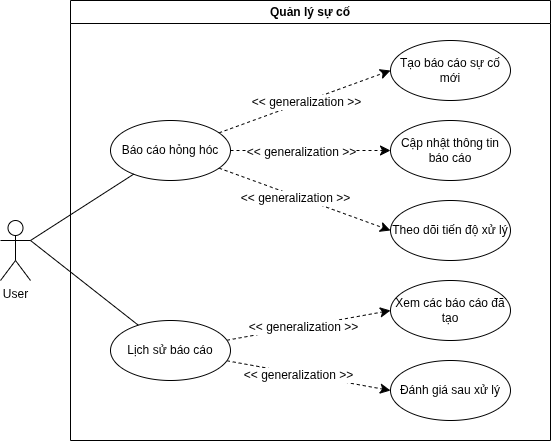

The diagram above was exported from draw.io. Its source (the exported page's mxGraphModel, read from the mxfile embedded in the PNG):
<mxGraphModel dx="1301" dy="784" grid="1" gridSize="10" guides="1" tooltips="1" connect="1" arrows="1" fold="1" page="1" pageScale="1" pageWidth="850" pageHeight="1100" math="0" shadow="0">
  <root>
    <mxCell id="HGrPsMbYqfYEpQr4hZlj-0" />
    <mxCell id="HGrPsMbYqfYEpQr4hZlj-1" parent="HGrPsMbYqfYEpQr4hZlj-0" />
    <mxCell id="HGrPsMbYqfYEpQr4hZlj-24" value="Quản lý sự cố" style="swimlane;whiteSpace=wrap;html=1;" parent="HGrPsMbYqfYEpQr4hZlj-1" vertex="1">
      <mxGeometry x="160" y="200" width="480" height="440" as="geometry">
        <mxRectangle x="560" y="560" width="100" height="30" as="alternateBounds" />
      </mxGeometry>
    </mxCell>
    <mxCell id="k2pBRgAg5jEZOtQIE5pn-5" style="edgeStyle=none;curved=0;rounded=0;orthogonalLoop=1;jettySize=auto;html=1;entryX=0;entryY=0.5;entryDx=0;entryDy=0;fontSize=12;startSize=8;endSize=8;dashed=1;" parent="HGrPsMbYqfYEpQr4hZlj-24" source="HGrPsMbYqfYEpQr4hZlj-25" target="k2pBRgAg5jEZOtQIE5pn-0" edge="1">
      <mxGeometry relative="1" as="geometry" />
    </mxCell>
    <mxCell id="k2pBRgAg5jEZOtQIE5pn-10" value="&amp;lt;&amp;lt; generalization &amp;gt;&amp;gt;" style="edgeLabel;html=1;align=center;verticalAlign=middle;resizable=0;points=[];fontSize=12;" parent="k2pBRgAg5jEZOtQIE5pn-5" connectable="0" vertex="1">
      <mxGeometry x="0.0045" y="-1" relative="1" as="geometry">
        <mxPoint as="offset" />
      </mxGeometry>
    </mxCell>
    <mxCell id="k2pBRgAg5jEZOtQIE5pn-6" style="edgeStyle=none;curved=0;rounded=0;orthogonalLoop=1;jettySize=auto;html=1;entryX=0;entryY=0.5;entryDx=0;entryDy=0;fontSize=12;startSize=8;endSize=8;dashed=1;" parent="HGrPsMbYqfYEpQr4hZlj-24" source="HGrPsMbYqfYEpQr4hZlj-25" target="k2pBRgAg5jEZOtQIE5pn-1" edge="1">
      <mxGeometry relative="1" as="geometry" />
    </mxCell>
    <mxCell id="k2pBRgAg5jEZOtQIE5pn-11" value="&amp;lt;&amp;lt; generalization &amp;gt;&amp;gt;" style="edgeLabel;html=1;align=center;verticalAlign=middle;resizable=0;points=[];fontSize=12;" parent="k2pBRgAg5jEZOtQIE5pn-6" connectable="0" vertex="1">
      <mxGeometry x="-0.125" y="-1" relative="1" as="geometry">
        <mxPoint as="offset" />
      </mxGeometry>
    </mxCell>
    <mxCell id="k2pBRgAg5jEZOtQIE5pn-7" style="edgeStyle=none;curved=0;rounded=0;orthogonalLoop=1;jettySize=auto;html=1;entryX=0;entryY=0.5;entryDx=0;entryDy=0;fontSize=12;startSize=8;endSize=8;dashed=1;" parent="HGrPsMbYqfYEpQr4hZlj-24" source="HGrPsMbYqfYEpQr4hZlj-25" target="k2pBRgAg5jEZOtQIE5pn-2" edge="1">
      <mxGeometry relative="1" as="geometry" />
    </mxCell>
    <mxCell id="k2pBRgAg5jEZOtQIE5pn-12" value="&amp;lt;&amp;lt; generalization &amp;gt;&amp;gt;" style="edgeLabel;html=1;align=center;verticalAlign=middle;resizable=0;points=[];fontSize=12;" parent="k2pBRgAg5jEZOtQIE5pn-7" connectable="0" vertex="1">
      <mxGeometry x="-0.0985" y="-2" relative="1" as="geometry">
        <mxPoint as="offset" />
      </mxGeometry>
    </mxCell>
    <mxCell id="HGrPsMbYqfYEpQr4hZlj-25" value="Báo cáo hỏng hóc" style="ellipse;whiteSpace=wrap;html=1;" parent="HGrPsMbYqfYEpQr4hZlj-24" vertex="1">
      <mxGeometry x="40" y="120" width="120" height="60" as="geometry" />
    </mxCell>
    <mxCell id="k2pBRgAg5jEZOtQIE5pn-8" style="edgeStyle=none;curved=0;rounded=0;orthogonalLoop=1;jettySize=auto;html=1;entryX=0;entryY=0.5;entryDx=0;entryDy=0;fontSize=12;startSize=8;endSize=8;dashed=1;" parent="HGrPsMbYqfYEpQr4hZlj-24" source="HGrPsMbYqfYEpQr4hZlj-26" target="k2pBRgAg5jEZOtQIE5pn-3" edge="1">
      <mxGeometry relative="1" as="geometry" />
    </mxCell>
    <mxCell id="k2pBRgAg5jEZOtQIE5pn-13" value="&amp;lt;&amp;lt; generalization &amp;gt;&amp;gt;" style="edgeLabel;html=1;align=center;verticalAlign=middle;resizable=0;points=[];fontSize=12;" parent="k2pBRgAg5jEZOtQIE5pn-8" connectable="0" vertex="1">
      <mxGeometry x="-0.0779" y="-1" relative="1" as="geometry">
        <mxPoint as="offset" />
      </mxGeometry>
    </mxCell>
    <mxCell id="k2pBRgAg5jEZOtQIE5pn-9" style="edgeStyle=none;curved=0;rounded=0;orthogonalLoop=1;jettySize=auto;html=1;entryX=0;entryY=0.5;entryDx=0;entryDy=0;fontSize=12;startSize=8;endSize=8;dashed=1;" parent="HGrPsMbYqfYEpQr4hZlj-24" source="HGrPsMbYqfYEpQr4hZlj-26" target="k2pBRgAg5jEZOtQIE5pn-4" edge="1">
      <mxGeometry relative="1" as="geometry" />
    </mxCell>
    <mxCell id="k2pBRgAg5jEZOtQIE5pn-14" value="&amp;lt;&amp;lt; generalization &amp;gt;&amp;gt;" style="edgeLabel;html=1;align=center;verticalAlign=middle;resizable=0;points=[];fontSize=12;" parent="k2pBRgAg5jEZOtQIE5pn-9" connectable="0" vertex="1">
      <mxGeometry x="-0.1349" y="-1" relative="1" as="geometry">
        <mxPoint as="offset" />
      </mxGeometry>
    </mxCell>
    <mxCell id="HGrPsMbYqfYEpQr4hZlj-26" value="Lịch sử báo cáo" style="ellipse;whiteSpace=wrap;html=1;" parent="HGrPsMbYqfYEpQr4hZlj-24" vertex="1">
      <mxGeometry x="40" y="320" width="120" height="60" as="geometry" />
    </mxCell>
    <mxCell id="k2pBRgAg5jEZOtQIE5pn-0" value="Tạo báo cáo sự cố mới" style="ellipse;whiteSpace=wrap;html=1;" parent="HGrPsMbYqfYEpQr4hZlj-24" vertex="1">
      <mxGeometry x="320" y="40" width="120" height="60" as="geometry" />
    </mxCell>
    <mxCell id="k2pBRgAg5jEZOtQIE5pn-1" value="Cập nhật thông tin báo cáo" style="ellipse;whiteSpace=wrap;html=1;" parent="HGrPsMbYqfYEpQr4hZlj-24" vertex="1">
      <mxGeometry x="320" y="120" width="120" height="60" as="geometry" />
    </mxCell>
    <mxCell id="k2pBRgAg5jEZOtQIE5pn-2" value="Theo dõi tiến độ xử lý" style="ellipse;whiteSpace=wrap;html=1;" parent="HGrPsMbYqfYEpQr4hZlj-24" vertex="1">
      <mxGeometry x="320" y="200" width="120" height="60" as="geometry" />
    </mxCell>
    <mxCell id="k2pBRgAg5jEZOtQIE5pn-3" value="Xem các báo cáo đã tạo" style="ellipse;whiteSpace=wrap;html=1;" parent="HGrPsMbYqfYEpQr4hZlj-24" vertex="1">
      <mxGeometry x="320" y="280" width="120" height="60" as="geometry" />
    </mxCell>
    <mxCell id="k2pBRgAg5jEZOtQIE5pn-4" value="Đánh giá sau xử lý" style="ellipse;whiteSpace=wrap;html=1;" parent="HGrPsMbYqfYEpQr4hZlj-24" vertex="1">
      <mxGeometry x="320" y="360" width="120" height="60" as="geometry" />
    </mxCell>
    <mxCell id="HGrPsMbYqfYEpQr4hZlj-27" value="User" style="shape=umlActor;verticalLabelPosition=bottom;verticalAlign=top;html=1;outlineConnect=0;" parent="HGrPsMbYqfYEpQr4hZlj-1" vertex="1">
      <mxGeometry x="90" y="420" width="30" height="60" as="geometry" />
    </mxCell>
    <mxCell id="HGrPsMbYqfYEpQr4hZlj-28" style="edgeStyle=none;curved=0;rounded=0;orthogonalLoop=1;jettySize=auto;html=1;entryX=1;entryY=0.3333333333333333;entryDx=0;entryDy=0;entryPerimeter=0;fontSize=12;startSize=8;endSize=8;endArrow=none;startFill=0;" parent="HGrPsMbYqfYEpQr4hZlj-1" source="HGrPsMbYqfYEpQr4hZlj-25" target="HGrPsMbYqfYEpQr4hZlj-27" edge="1">
      <mxGeometry relative="1" as="geometry" />
    </mxCell>
    <mxCell id="HGrPsMbYqfYEpQr4hZlj-29" style="edgeStyle=none;curved=0;rounded=0;orthogonalLoop=1;jettySize=auto;html=1;entryX=1;entryY=0.3333333333333333;entryDx=0;entryDy=0;entryPerimeter=0;fontSize=12;startSize=8;endSize=8;endArrow=none;startFill=0;" parent="HGrPsMbYqfYEpQr4hZlj-1" source="HGrPsMbYqfYEpQr4hZlj-26" target="HGrPsMbYqfYEpQr4hZlj-27" edge="1">
      <mxGeometry relative="1" as="geometry" />
    </mxCell>
  </root>
</mxGraphModel>